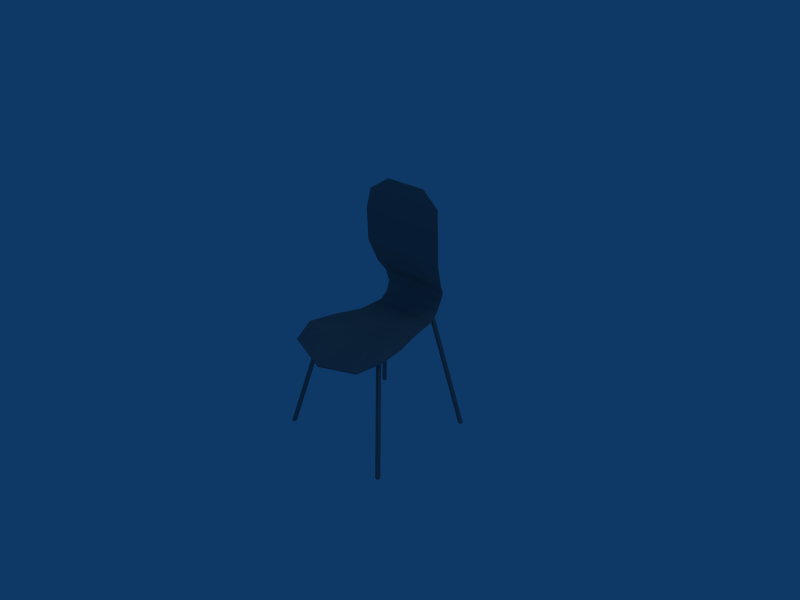 # Source: kitchen_chair_orange.blend  (saved by Blender 2.49.2; exported with 4.5.12 LTS)
import bpy
from mathutils import Matrix  # noqa: F401  (used for matrix-valued properties, if any)

bpy.ops.wm.read_factory_settings(use_empty=True)
scene = bpy.context.scene
scene.name = 'Scene'

# ---- collections
col_collection_1 = bpy.data.collections.new('Collection 1'); scene.collection.children.link(col_collection_1)

# ---- materials (node trees are filled in below, after node groups)
mat_chair_70th_png_chair = bpy.data.materials.new('chair_70th.png_chair_')
mat_chair_70th_png_chair.alpha_threshold = 0.0
mat_chair_70th_png_chair.diffuse_color = (0.512, 0.512, 0.512, 1.0)
mat_chair_70th_png_chair.specular_color = (0.25, 0.25, 0.25)
mat_chair_70th_png_chair.roughness = 0.5

# ---- material node trees

# ---- world
world_world = bpy.data.worlds.new('World'); scene.world = world_world
world_world.color = (0.05656, 0.2208, 0.4)
world_world.use_sun_shadow = False
world_world.sun_shadow_jitter_overblur = 0.0
world_world.cycles.sampling_method = 'MANUAL'
world_world.cycles.sample_map_resolution = 256

# ---- cameras
cam_camera = bpy.data.cameras.new('Camera')
cam_camera.passepartout_alpha = 0.2
cam_camera.clip_end = 100.0
cam_camera.lens = 35.0
cam_camera.ortho_scale = 7.314
cam_camera.show_passepartout = False
cam_camera.show_safe_areas = True
cam_camera.dof.focus_distance = 0.0
cam_camera.dof.aperture_fstop = 128.0

# ---- lights
light_spot = bpy.data.lights.new('Spot', 'POINT')
light_spot.transmission_factor = 0.0
light_spot.cutoff_distance = 30.0
light_spot.energy = 100.0
light_spot.shadow_buffer_clip_start = 1.001
light_spot.shadow_soft_size = 1.0
light_spot.shadow_maximum_resolution = 0.006
light_spot.use_absolute_resolution = True
light_spot.cycles.use_multiple_importance_sampling = False

# ---- meshes
me_chair_70th = bpy.data.meshes.new('chair_70th')
me_chair_70th.from_pydata([(-0.8, -0.6, 0.0), (-0.65, -0.95, -0.1), (0.0, 0.2, 0.0), (0.8, -0.6, 0.0), (0.65, -0.95, -0.1), (-0.8, -0.59, -0.03), (0.0, 0.2, -0.03), (-0.65, -0.94, -0.13), (0.8, -0.59, -0.03), (0.65, -0.94, -0.13), (-1e-06, -1.09, -0.23), (-1e-06, -1.1, -0.2), (-0.3, 0.57, 0.05), (0.3, 0.57, 0.05), (0.3, 0.57, 0.03), (-0.3, 0.57, 0.03), (-0.531, 0.57, 0.05), (-0.531, 0.69, 0.15), (0.531, 0.57, 0.05), (0.531, 0.69, 0.15), (0.531, 0.57, 0.03), (0.531, 0.7, 0.15), (-0.531, 0.57, 0.03), (-0.531, 0.7, 0.15), (-0.576, 0.2, 0.0), (-0.72, -0.2, 0.0), (0.72, -0.2, 0.0), (0.576, 0.2, 0.0), (0.576, 0.2, -0.03), (0.72, -0.2, -0.03), (-0.72, -0.2, -0.03), (-0.576, 0.2, -0.03), (0.67, 0.55, 1.8), (0.72, 0.51, 1.5), (-0.72, 0.51, 1.5), (-0.67, 0.55, 1.8), (0.35, 0.6, 2.0), (-0.35, 0.6, 2.0), (0.67, 0.54, 1.8), (0.72, 0.5, 1.5), (0.35, 0.59, 2.0), (-0.67, 0.54, 1.8), (-0.35, 0.59, 2.0), (-0.72, 0.5, 1.5), (0.54, 0.75, 0.3), (-0.54, 0.75, 0.3), (-0.54, 0.76, 0.3), (0.54, 0.76, 0.3), (0.5985, 0.75, 0.47), (-0.5985, 0.75, 0.47), (0.66, 0.64, 0.65), (-0.66, 0.64, 0.65), (0.5985, 0.74, 0.47), (0.66, 0.63, 0.65), (-0.5985, 0.74, 0.47), (-0.66, 0.63, 0.65), (0.72, 0.52, 1.0), (-0.72, 0.52, 1.0), (0.72, 0.51, 1.0), (-0.72, 0.51, 1.0), (0.625, -0.475, -0.05), (0.995, -0.875, -1.7), (0.945, -0.875, -1.7), (0.575, -0.475, -0.05), (0.945, -0.925, -1.7), (0.575, -0.525, -0.05), (0.995, -0.925, -1.7), (0.625, -0.525, -0.05), (0.525, 0.655, 0.12), (0.895, 0.925, -1.7), (0.845, 0.925, -1.7), (0.475, 0.655, 0.12), (0.845, 0.875, -1.7), (0.475, 0.615, 0.08), (0.895, 0.875, -1.7), (0.525, 0.615, 0.08), (-0.625, -0.475, -0.05), (-0.995, -0.875, -1.7), (-0.945, -0.875, -1.7), (-0.575, -0.475, -0.05), (-0.945, -0.925, -1.7), (-0.575, -0.525, -0.05), (-0.995, -0.925, -1.7), (-0.625, -0.525, -0.05), (-0.525, 0.655, 0.12), (-0.895, 0.925, -1.7), (-0.845, 0.925, -1.7), (-0.475, 0.655, 0.12), (-0.845, 0.875, -1.7), (-0.475, 0.615, 0.08), (-0.895, 0.875, -1.7), (-0.525, 0.615, 0.08)], [], [(0, 1, 2), (3, 2, 4), (5, 6, 7), (8, 9, 6), (10, 6, 9), (10, 7, 6), (11, 2, 1), (11, 4, 2), (12, 2, 13), (14, 6, 15), (16, 12, 17), (18, 19, 13), (20, 14, 21), (22, 23, 15), (24, 25, 2), (25, 0, 2), (3, 26, 2), (26, 27, 2), (28, 29, 6), (29, 8, 6), (5, 30, 6), (30, 31, 6), (26, 3, 8), (26, 8, 29), (27, 26, 29), (27, 29, 28), (25, 24, 31), (25, 31, 30), (0, 25, 5), (25, 30, 5), (32, 33, 34), (32, 34, 35), (36, 32, 35), (36, 35, 37), (38, 39, 33), (38, 33, 32), (40, 38, 32), (40, 32, 36), (41, 42, 35), (42, 37, 35), (43, 41, 34), (41, 35, 34), (38, 40, 42), (38, 42, 41), (39, 38, 41), (39, 41, 43), (44, 45, 17), (44, 17, 19), (46, 47, 21), (46, 21, 23), (15, 23, 21), (15, 21, 14), (13, 19, 17), (13, 17, 12), (19, 18, 21), (18, 20, 21), (44, 19, 21), (44, 21, 47), (17, 45, 23), (45, 46, 23), (16, 17, 23), (16, 23, 22), (48, 47, 46), (48, 46, 49), (50, 48, 51), (48, 49, 51), (52, 44, 48), (44, 47, 48), (53, 52, 50), (52, 48, 50), (54, 55, 51), (54, 51, 49), (45, 54, 49), (45, 49, 46), (52, 53, 55), (52, 55, 54), (44, 52, 54), (44, 54, 45), (31, 22, 15), (31, 15, 6), (6, 14, 28), (14, 20, 28), (27, 18, 13), (27, 13, 2), (2, 12, 24), (12, 16, 24), (18, 27, 20), (27, 28, 20), (24, 16, 22), (24, 22, 31), (56, 50, 51), (56, 51, 57), (58, 53, 56), (53, 50, 56), (55, 59, 57), (55, 57, 51), (53, 58, 59), (53, 59, 55), (4, 11, 9), (11, 10, 9), (3, 4, 9), (3, 9, 8), (1, 0, 7), (0, 5, 7), (11, 1, 7), (11, 7, 10), (34, 33, 56), (34, 56, 57), (42, 40, 36), (42, 36, 37), (39, 58, 33), (58, 56, 33), (59, 43, 34), (59, 34, 57), (58, 39, 43), (58, 43, 59), (60, 61, 62), (60, 62, 63), (64, 65, 62), (65, 63, 62), (66, 67, 64), (67, 65, 64), (61, 60, 67), (61, 67, 66), (60, 63, 65), (60, 65, 67), (61, 66, 64), (61, 64, 62), (68, 69, 70), (68, 70, 71), (72, 73, 70), (73, 71, 70), (74, 75, 72), (75, 73, 72), (69, 68, 75), (69, 75, 74), (68, 71, 73), (68, 73, 75), (69, 74, 72), (69, 72, 70), (76, 77, 78), (76, 78, 79), (80, 81, 78), (81, 79, 78), (82, 83, 80), (83, 81, 80), (77, 76, 83), (77, 83, 82), (76, 79, 81), (76, 81, 83), (77, 82, 80), (77, 80, 78), (84, 85, 86), (84, 86, 87), (88, 89, 86), (89, 87, 86), (90, 91, 88), (91, 89, 88), (85, 84, 91), (85, 91, 90), (84, 87, 89), (84, 89, 91), (85, 90, 88), (85, 88, 86)])
me_chair_70th.polygons.foreach_set('material_index', [1, 1, 1, 1, 1, 1, 1, 1, 1, 1, 1, 1, 1, 1, 1, 1, 1, 1, 1, 1, 1, 1, 1, 1, 1, 1, 1, 1, 1, 1, 1, 1, 1, 1, 1, 1, 1, 1, 1, 1, 1, 1, 1, 1, 1, 1, 1, 1, 1, 1, 1, 1, 1, 1, 1, 1, 1, 1, 1, 1, 1, 1, 1, 1, 1, 1, 1, 1, 1, 1, 1, 1, 1, 1, 1, 1, 1, 1, 1, 1, 1, 1, 1, 1, 1, 1, 1, 1, 1, 1, 1, 1, 1, 1, 1, 1, 1, 1, 1, 1, 1, 1, 1, 1, 1, 1, 1, 1, 1, 1, 1, 1, 1, 1, 1, 1, 1, 1, 1, 1, 1, 1, 1, 1, 1, 1, 1, 1, 1, 1, 1, 1, 1, 1, 1, 1, 1, 1, 1, 1, 1, 1, 1, 1, 1, 1, 1, 1, 1, 1, 1, 1, 1, 1, 1, 1, 1, 1, 1, 1, 1, 1, 1, 1])
_uv = me_chair_70th.uv_layers.new(name='UVTex')
_uv.uv.foreach_set('vector', [0.0, 0.5769, 0.04688, 0.5294, 0.25, 0.6497, 0.5, 0.5769, 0.25, 0.6497, 0.4531, 0.5294, 0.0, 0.07622, 0.25, 0.1474, 0.04688, 0.02911, 0.5, 0.07622, 0.4531, 0.02911, 0.25, 0.1474, 0.25, 0.0, 0.25, 0.1474, 0.4531, 0.02911, 0.25, 0.0, 0.04688, 0.02911, 0.25, 0.1474, 0.25, 0.5, 0.25, 0.6497, 0.04688, 0.5294, 0.25, 0.5, 0.4531, 0.5294, 0.25, 0.6497, 0.1562, 0.6912, 0.25, 0.6497, 0.3438, 0.6912, 0.3438, 0.19, 0.25, 0.1474, 0.1562, 0.19, 0.08406, 0.6921, 0.1562, 0.6912, 0.08406, 0.7178, 0.4159, 0.6912, 0.4159, 0.7178, 0.3438, 0.6912, 0.4159, 0.19, 0.3438, 0.19, 0.4159, 0.2205, 0.08406, 0.1909, 0.08406, 0.2205, 0.1562, 0.19, 0.07, 0.6497, 0.025, 0.6133, 0.25, 0.6497, 0.025, 0.6133, 0.0, 0.5769, 0.25, 0.6497, 0.5, 0.5769, 0.475, 0.6133, 0.25, 0.6497, 0.475, 0.6133, 0.43, 0.6497, 0.25, 0.6497, 0.43, 0.1474, 0.475, 0.1113, 0.25, 0.1474, 0.475, 0.1113, 0.5, 0.07622, 0.25, 0.1474, 0.0, 0.07622, 0.025, 0.1113, 0.25, 0.1474, 0.025, 0.1113, 0.07, 0.1474, 0.25, 0.1474, 0.75, 0.0, 0.75, 1.0, 0.5, 1.0, 0.75, 0.0, 0.5, 1.0, 0.5, 0.0, 0.75, 0.0, 0.75, 1.0, 0.5, 1.0, 0.75, 0.0, 0.5, 1.0, 0.5, 0.0, 0.75, 0.0, 0.75, 1.0, 0.5, 1.0, 0.75, 0.0, 0.5, 1.0, 0.5, 0.0, 0.75, 0.0, 0.75, 1.0, 0.5, 0.0, 0.75, 1.0, 0.5, 1.0, 0.5, 0.0, 0.4594, 0.4643, 0.475, 0.4139, 0.025, 0.4139, 0.4594, 0.4643, 0.025, 0.4139, 0.04062, 0.4643, 0.3594, 0.5, 0.4594, 0.4643, 0.04062, 0.4643, 0.3594, 0.5, 0.04062, 0.4643, 0.1406, 0.5, 0.75, 0.0, 0.75, 1.0, 0.5, 1.0, 0.75, 0.0, 0.5, 1.0, 0.5, 0.0, 0.75, 0.0, 0.75, 1.0, 0.5, 1.0, 0.75, 0.0, 0.5, 1.0, 0.5, 0.0, 0.75, 0.0, 0.75, 1.0, 0.5, 0.0, 0.75, 1.0, 0.5, 1.0, 0.5, 0.0, 0.75, 0.0, 0.75, 1.0, 0.5, 0.0, 0.75, 1.0, 0.5, 1.0, 0.5, 0.0, 0.4594, 0.964, 0.3594, 1.0, 0.1406, 1.0, 0.4594, 0.964, 0.1406, 1.0, 0.04062, 0.964, 0.475, 0.9131, 0.4594, 0.964, 0.04062, 0.964, 0.475, 0.9131, 0.04062, 0.964, 0.025, 0.9131, 0.4187, 0.7469, 0.08125, 0.7469, 0.08406, 0.7178, 0.4187, 0.7469, 0.08406, 0.7178, 0.4159, 0.7178, 0.08125, 0.2493, 0.4187, 0.2493, 0.4159, 0.2205, 0.08125, 0.2493, 0.4159, 0.2205, 0.08406, 0.2205, 0.1562, 0.19, 0.08406, 0.2205, 0.4159, 0.2205, 0.1562, 0.19, 0.4159, 0.2205, 0.3438, 0.19, 0.3438, 0.6912, 0.4159, 0.7178, 0.08406, 0.7178, 0.3438, 0.6912, 0.08406, 0.7178, 0.1562, 0.6912, 0.75, 0.0, 0.75, 1.0, 0.5, 0.0, 0.75, 1.0, 0.5, 1.0, 0.5, 0.0, 0.75, 0.0, 0.75, 1.0, 0.5, 1.0, 0.75, 0.0, 0.5, 1.0, 0.5, 0.0, 0.75, 0.0, 0.75, 1.0, 0.5, 0.0, 0.75, 1.0, 0.5, 1.0, 0.5, 0.0, 0.75, 0.0, 0.75, 1.0, 0.5, 1.0, 0.75, 0.0, 0.5, 1.0, 0.5, 0.0, 0.437, 0.2749, 0.4187, 0.2493, 0.08125, 0.2493, 0.437, 0.2749, 0.08125, 0.2493, 0.06297, 0.2749, 0.4563, 0.293, 0.437, 0.2749, 0.04375, 0.293, 0.437, 0.2749, 0.06297, 0.2749, 0.04375, 0.293, 0.75, 0.0, 0.75, 1.0, 0.5, 0.0, 0.75, 1.0, 0.5, 1.0, 0.5, 0.0, 0.75, 0.0, 0.75, 1.0, 0.5, 0.0, 0.75, 1.0, 0.5, 1.0, 0.5, 0.0, 0.75, 0.0, 0.75, 1.0, 0.5, 1.0, 0.75, 0.0, 0.5, 1.0, 0.5, 0.0, 0.75, 0.0, 0.75, 1.0, 0.5, 1.0, 0.75, 0.0, 0.5, 1.0, 0.5, 0.0, 0.437, 0.7727, 0.4563, 0.7911, 0.04375, 0.7911, 0.437, 0.7727, 0.04375, 0.7911, 0.06297, 0.7727, 0.4187, 0.7469, 0.437, 0.7727, 0.06297, 0.7727, 0.4187, 0.7469, 0.06297, 0.7727, 0.08125, 0.7469, 0.07, 0.1474, 0.08406, 0.1909, 0.1562, 0.19, 0.07, 0.1474, 0.1562, 0.19, 0.25, 0.1474, 0.25, 0.1474, 0.3438, 0.19, 0.43, 0.1474, 0.3438, 0.19, 0.4159, 0.19, 0.43, 0.1474, 0.43, 0.6497, 0.4159, 0.6912, 0.3438, 0.6912, 0.43, 0.6497, 0.3438, 0.6912, 0.25, 0.6497, 0.25, 0.6497, 0.1562, 0.6912, 0.07, 0.6497, 0.1562, 0.6912, 0.08406, 0.6921, 0.07, 0.6497, 0.75, 0.0, 0.75, 1.0, 0.5, 0.0, 0.75, 1.0, 0.5, 1.0, 0.5, 0.0, 0.75, 0.0, 0.75, 1.0, 0.5, 1.0, 0.75, 0.0, 0.5, 1.0, 0.5, 0.0, 0.475, 0.3368, 0.4563, 0.293, 0.04375, 0.293, 0.475, 0.3368, 0.04375, 0.293, 0.025, 0.3368, 0.75, 0.0, 0.75, 1.0, 0.5, 0.0, 0.75, 1.0, 0.5, 1.0, 0.5, 0.0, 0.75, 0.0, 0.75, 1.0, 0.5, 1.0, 0.75, 0.0, 0.5, 1.0, 0.5, 0.0, 0.4563, 0.7911, 0.475, 0.8353, 0.025, 0.8353, 0.4563, 0.7911, 0.025, 0.8353, 0.04375, 0.7911, 0.75, 0.0, 0.75, 1.0, 0.5, 0.0, 0.75, 1.0, 0.5, 1.0, 0.5, 0.0, 0.75, 0.0, 0.75, 1.0, 0.5, 1.0, 0.75, 0.0, 0.5, 1.0, 0.5, 0.0, 0.75, 0.0, 0.75, 1.0, 0.5, 0.0, 0.75, 1.0, 0.5, 1.0, 0.5, 0.0, 0.75, 0.0, 0.75, 1.0, 0.5, 1.0, 0.75, 0.0, 0.5, 1.0, 0.5, 0.0, 0.025, 0.4139, 0.475, 0.4139, 0.475, 0.3368, 0.025, 0.4139, 0.475, 0.3368, 0.025, 0.3368, 0.75, 0.0, 0.75, 1.0, 0.5, 1.0, 0.75, 0.0, 0.5, 1.0, 0.5, 0.0, 0.75, 0.0, 0.75, 1.0, 0.5, 0.0, 0.75, 1.0, 0.5, 1.0, 0.5, 0.0, 0.75, 0.0, 0.75, 1.0, 0.5, 1.0, 0.75, 0.0, 0.5, 1.0, 0.5, 0.0, 0.475, 0.8353, 0.475, 0.9131, 0.025, 0.9131, 0.475, 0.8353, 0.025, 0.9131, 0.025, 0.8353, 0.75, 1.0, 0.75, 0.25, 1.0, 0.25, 0.75, 1.0, 1.0, 0.25, 1.0, 1.0, 0.75, 1.0, 0.75, 0.25, 1.0, 1.0, 0.75, 0.25, 1.0, 0.25, 1.0, 1.0, 0.75, 1.0, 0.75, 0.25, 1.0, 1.0, 0.75, 0.25, 1.0, 0.25, 1.0, 1.0, 0.75, 1.0, 0.75, 0.25, 1.0, 0.25, 0.75, 1.0, 1.0, 0.25, 1.0, 1.0, 0.75, 0.0, 1.0, 0.0, 1.0, 0.25, 0.75, 0.0, 1.0, 0.25, 0.75, 0.25, 0.75, 0.0, 1.0, 0.0, 1.0, 0.25, 0.75, 0.0, 1.0, 0.25, 0.75, 0.25, 0.75, 1.0, 0.75, 0.25, 1.0, 0.25, 0.75, 1.0, 1.0, 0.25, 1.0, 1.0, 0.75, 1.0, 0.75, 0.25, 1.0, 1.0, 0.75, 0.25, 1.0, 0.25, 1.0, 1.0, 0.75, 1.0, 0.75, 0.25, 1.0, 1.0, 0.75, 0.25, 1.0, 0.25, 1.0, 1.0, 0.75, 1.0, 0.75, 0.25, 1.0, 0.25, 0.75, 1.0, 1.0, 0.25, 1.0, 1.0, 0.75, 0.0, 1.0, 0.0, 1.0, 0.25, 0.75, 0.0, 1.0, 0.25, 0.75, 0.25, 0.75, 0.0, 1.0, 0.0, 1.0, 0.25, 0.75, 0.0, 1.0, 0.25, 0.75, 0.25, 0.75, 1.0, 0.75, 0.25, 1.0, 0.25, 0.75, 1.0, 1.0, 0.25, 1.0, 1.0, 0.75, 1.0, 0.75, 0.25, 1.0, 1.0, 0.75, 0.25, 1.0, 0.25, 1.0, 1.0, 0.75, 1.0, 0.75, 0.25, 1.0, 1.0, 0.75, 0.25, 1.0, 0.25, 1.0, 1.0, 0.75, 1.0, 0.75, 0.25, 1.0, 0.25, 0.75, 1.0, 1.0, 0.25, 1.0, 1.0, 0.75, 0.0, 1.0, 0.0, 1.0, 0.25, 0.75, 0.0, 1.0, 0.25, 0.75, 0.25, 0.75, 0.0, 1.0, 0.0, 1.0, 0.25, 0.75, 0.0, 1.0, 0.25, 0.75, 0.25, 0.75, 1.0, 0.75, 0.25, 1.0, 0.25, 0.75, 1.0, 1.0, 0.25, 1.0, 1.0, 0.75, 1.0, 0.75, 0.25, 1.0, 1.0, 0.75, 0.25, 1.0, 0.25, 1.0, 1.0, 0.75, 1.0, 0.75, 0.25, 1.0, 1.0, 0.75, 0.25, 1.0, 0.25, 1.0, 1.0, 0.75, 1.0, 0.75, 0.25, 1.0, 0.25, 0.75, 1.0, 1.0, 0.25, 1.0, 1.0, 0.75, 0.0, 1.0, 0.0, 1.0, 0.25, 0.75, 0.0, 1.0, 0.25, 0.75, 0.25, 0.75, 0.0, 1.0, 0.0, 1.0, 0.25, 0.75, 0.0, 1.0, 0.25, 0.75, 0.25])
me_chair_70th.materials.append(None)
me_chair_70th.materials.append(mat_chair_70th_png_chair)
me_chair_70th.use_remesh_preserve_volume = False
me_chair_70th.use_remesh_preserve_attributes = False
me_chair_70th.use_mirror_vertex_groups = False
me_chair_70th.update()

# ---- objects
ob_chair_70th = bpy.data.objects.new('chair_70th', me_chair_70th)
ob_lamp = bpy.data.objects.new('Lamp', light_spot)
ob_camera = bpy.data.objects.new('Camera', cam_camera)

# ---- transforms, parenting, visibility, modifiers, constraints
ob_chair_70th.location = (0.0, 0.0, 0.0)
ob_chair_70th.lock_rotations_4d = False
ob_chair_70th.empty_display_type = 'ARROWS'
ob_chair_70th.lineart.crease_threshold = 0.0
ob_lamp.location = (4.076, 1.005, 5.904)
ob_lamp.rotation_euler = (0.6503, 0.05522, 1.866)
ob_lamp.lock_rotations_4d = False
ob_lamp.empty_display_type = 'ARROWS'
ob_lamp.color = (0.0, 0.0, 0.0, 0.0)
ob_lamp.lineart.crease_threshold = 0.0
ob_camera.location = (7.481, -6.508, 5.344)
ob_camera.rotation_euler = (1.109, 0.01082, 0.8149)
ob_camera.lock_rotations_4d = False
ob_camera.empty_display_type = 'ARROWS'
ob_camera.color = (0.0, 0.0, 0.0, 0.0)
ob_camera.display_type = 'WIRE'
ob_camera.lineart.crease_threshold = 0.0

# ---- collection membership
col_collection_1.objects.link(ob_chair_70th)
col_collection_1.objects.link(ob_lamp)
col_collection_1.objects.link(ob_camera)

# ---- scene / render settings (as saved in the file)
scene.camera = ob_camera
scene.frame_start = 1; scene.frame_end = 250; scene.frame_set(1)
scene.render.engine = 'BLENDER_EEVEE_NEXT'
scene.render.image_settings.file_format = 'JPEG'
scene.render.image_settings.color_mode = 'RGB'
scene.render.image_settings.compression = 90
scene.render.resolution_x = 800
scene.render.resolution_y = 600
scene.render.pixel_aspect_x = 100.0
scene.render.pixel_aspect_y = 100.0
scene.render.fps = 25
scene.render.dither_intensity = 0.0
scene.render.use_compositing = False
scene.render.use_sequencer = False
scene.render.bake_margin = 2
scene.render.bake_bias = 0.0
scene.render.use_stamp_time = False
scene.render.use_stamp_date = False
scene.render.use_stamp_frame = False
scene.render.use_stamp_camera = False
scene.render.use_stamp_scene = False
scene.render.use_stamp_filename = False
scene.render.use_stamp_render_time = False
scene.render.stamp_font_size = 0
scene.cycles.use_denoising = False
scene.cycles.samples = 10
scene.cycles.sampling_pattern = 'TABULATED_SOBOL'
scene.cycles.light_sampling_threshold = 0.0
scene.cycles.use_adaptive_sampling = False
scene.cycles.use_light_tree = False
scene.cycles.blur_glossy = 0.0
scene.cycles.volume_bounces = 1
scene.cycles.pixel_filter_type = 'GAUSSIAN'
scene.cycles.sample_clamp_indirect = 0.0
scene.view_settings.view_transform = 'Raw'
bpy.context.view_layer.update()
